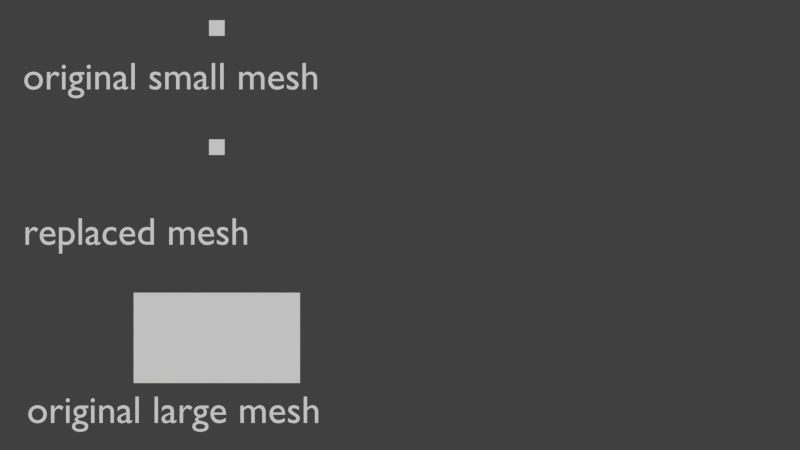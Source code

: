 # Source: MeshReplace_0.blend  (saved by Blender 2.76.3; exported with 4.5.12 LTS)
import bpy
from mathutils import Matrix  # noqa: F401  (used for matrix-valued properties, if any)

bpy.ops.wm.read_factory_settings(use_empty=True)
scene = bpy.context.scene
scene.name = 'Scene'

# ---- collections
col_collection_1 = bpy.data.collections.new('Collection 1'); scene.collection.children.link(col_collection_1)

# ---- materials (node trees are filled in below, after node groups)
mat_material = bpy.data.materials.new('Material')
mat_material.alpha_threshold = 0.0
mat_material.use_transparent_shadow = False
mat_material.roughness = 0.5
mat_material.line_color = (0.0, 0.0, 0.0, 1.0)

# ---- material node trees

# ---- world
world_world = bpy.data.worlds.new('World'); scene.world = world_world
world_world.color = (0.05088, 0.05088, 0.05088)
world_world.use_sun_shadow = False
world_world.sun_shadow_jitter_overblur = 0.0
world_world.cycles.sampling_method = 'MANUAL'
world_world.cycles.sample_map_resolution = 256

# ---- cameras
cam_camera = bpy.data.cameras.new('Camera')
cam_camera.clip_end = 100.0
cam_camera.lens = 35.0
cam_camera.sensor_width = 32.0
cam_camera.sensor_height = 18.0
cam_camera.ortho_scale = 7.314
cam_camera.dof.focus_distance = 0.0
cam_camera.dof.aperture_fstop = 128.0

# ---- meshes
me_plane = bpy.data.meshes.new('Plane')
me_plane.from_pydata([(0.1347, -0.1347, 0.0), (-0.1347, -0.1347, 0.0), (0.1347, 0.1347, 0.0), (-0.1347, 0.1347, 0.0)], [], [(2, 3, 1, 0)])
me_plane.materials.append(mat_material)
me_plane.use_remesh_preserve_volume = False
me_plane.use_remesh_preserve_attributes = False
me_plane.use_mirror_vertex_groups = False
me_plane.update()
me_plane_001 = bpy.data.meshes.new('Plane.001')
me_plane_001.from_pydata([(1.427, -0.7758, 0.0), (-1.427, -0.7758, 0.0), (1.427, 0.7758, 0.0), (-1.427, 0.7758, 0.0)], [], [(2, 3, 1, 0)])
me_plane_001.materials.append(mat_material)
me_plane_001.use_remesh_preserve_volume = False
me_plane_001.use_remesh_preserve_attributes = False
me_plane_001.use_mirror_vertex_groups = False
me_plane_001.update()

# ---- curves / text
txt_text_002 = bpy.data.curves.new('Text.002', 'FONT')
txt_text_002.dimensions = '2D'
txt_text_002.body = 'original small mesh'
txt_text_002.materials.append(mat_material)
txt_text_002.use_path_clamp = True
txt_text_002.bevel_resolution = 0
txt_text_001 = bpy.data.curves.new('Text.001', 'FONT')
txt_text_001.dimensions = '2D'
txt_text_001.body = 'original large mesh'
txt_text_001.materials.append(mat_material)
txt_text_001.use_path_clamp = True
txt_text_001.bevel_resolution = 0
txt_text = bpy.data.curves.new('Text', 'FONT')
txt_text.dimensions = '2D'
txt_text.body = 'replaced mesh'
txt_text.materials.append(mat_material)
txt_text.use_path_clamp = True
txt_text.bevel_resolution = 0

# ---- objects
ob_plane_003 = bpy.data.objects.new('Plane.003', me_plane)
ob_plane_002 = bpy.data.objects.new('Plane.002', me_plane_001)
ob_text_002 = bpy.data.objects.new('Text.002', txt_text_002)
ob_plane_005 = bpy.data.objects.new('Plane.005', me_plane)
ob_plane_004 = bpy.data.objects.new('Plane.004', me_plane)
ob_text_001 = bpy.data.objects.new('Text.001', txt_text_001)
ob_text = bpy.data.objects.new('Text', txt_text)
ob_plane_001 = bpy.data.objects.new('Plane.001', me_plane_001)
ob_plane = bpy.data.objects.new('Plane', me_plane)
ob_camera = bpy.data.objects.new('Camera', cam_camera)

# ---- transforms, parenting, visibility, modifiers, constraints
ob_plane_003.location = (15.45, 1.334, 0.0)
ob_plane_003.lineart.crease_threshold = 0.0
ob_plane_002.location = (15.45, -1.935, 0.0)
ob_plane_002.lineart.crease_threshold = 0.0
ob_text_002.location = (-6.465, 2.325, 0.0)
ob_text_002.scale = (0.6628, 0.6628, 0.6628)
ob_text_002.lineart.crease_threshold = 0.0
ob_plane_005.location = (-3.14, 3.377, 0.0)
ob_plane_005.lineart.crease_threshold = 0.0
ob_plane_004.location = (0.3138, 9.586, 0.0)
ob_plane_004.lineart.crease_threshold = 0.0
ob_text_001.location = (-6.396, -3.393, 0.0)
ob_text_001.scale = (0.6628, 0.6628, 0.6628)
ob_text_001.lineart.crease_threshold = 0.0
ob_text.location = (-6.465, -0.3372, 0.0)
ob_text.scale = (0.6628, 0.6628, 0.6628)
ob_text.lineart.crease_threshold = 0.0
ob_plane_001.location = (-3.14, -1.935, 0.0)
ob_plane_001.lineart.crease_threshold = 0.0
ob_plane.location = (-3.14, 1.334, 0.0)
ob_plane.lineart.crease_threshold = 0.0
ob_camera.location = (0.0, 0.0, 15.0)
ob_camera.lock_rotations_4d = False
ob_camera.empty_display_type = 'ARROWS'
ob_camera.color = (0.0, 0.0, 0.0, 0.0)
ob_camera.display_type = 'WIRE'
ob_camera.lineart.crease_threshold = 0.0

# ---- collection membership
col_collection_1.objects.link(ob_plane_003)
col_collection_1.objects.link(ob_plane_002)
col_collection_1.objects.link(ob_text_002)
col_collection_1.objects.link(ob_plane_005)
col_collection_1.objects.link(ob_plane_004)
col_collection_1.objects.link(ob_text_001)
col_collection_1.objects.link(ob_text)
col_collection_1.objects.link(ob_plane_001)
col_collection_1.objects.link(ob_plane)
col_collection_1.objects.link(ob_camera)

# ---- scene / render settings (as saved in the file)
scene.camera = ob_camera
scene.frame_start = 1; scene.frame_end = 250; scene.frame_set(1)
scene.render.engine = 'BLENDER_EEVEE_NEXT'
scene.render.image_settings.color_mode = 'RGB'
scene.render.image_settings.compression = 90
scene.render.resolution_percentage = 50
scene.render.dither_intensity = 0.0
scene.render.bake_margin = 2
scene.render.bake_bias = 0.0
scene.cycles.use_denoising = False
scene.cycles.samples = 10
scene.cycles.sampling_pattern = 'TABULATED_SOBOL'
scene.cycles.light_sampling_threshold = 0.0
scene.cycles.use_adaptive_sampling = False
scene.cycles.use_light_tree = False
scene.cycles.blur_glossy = 0.0
scene.cycles.pixel_filter_type = 'GAUSSIAN'
scene.cycles.sample_clamp_indirect = 0.0
scene.view_settings.view_transform = 'Standard'
bpy.context.view_layer.update()

# ---- added for rendering (the .blend has no usable light): sun
light_auto_sun = bpy.data.lights.new('AutoSun', 'SUN')
light_auto_sun.energy = 3.0
light_auto_sun.angle = 0.0523599
ob_auto_sun = bpy.data.objects.new('AutoSun', light_auto_sun)
scene.collection.objects.link(ob_auto_sun)
ob_auto_sun.rotation_euler = (0.872665, 0.174533, 0.523599)
bpy.context.view_layer.update()
